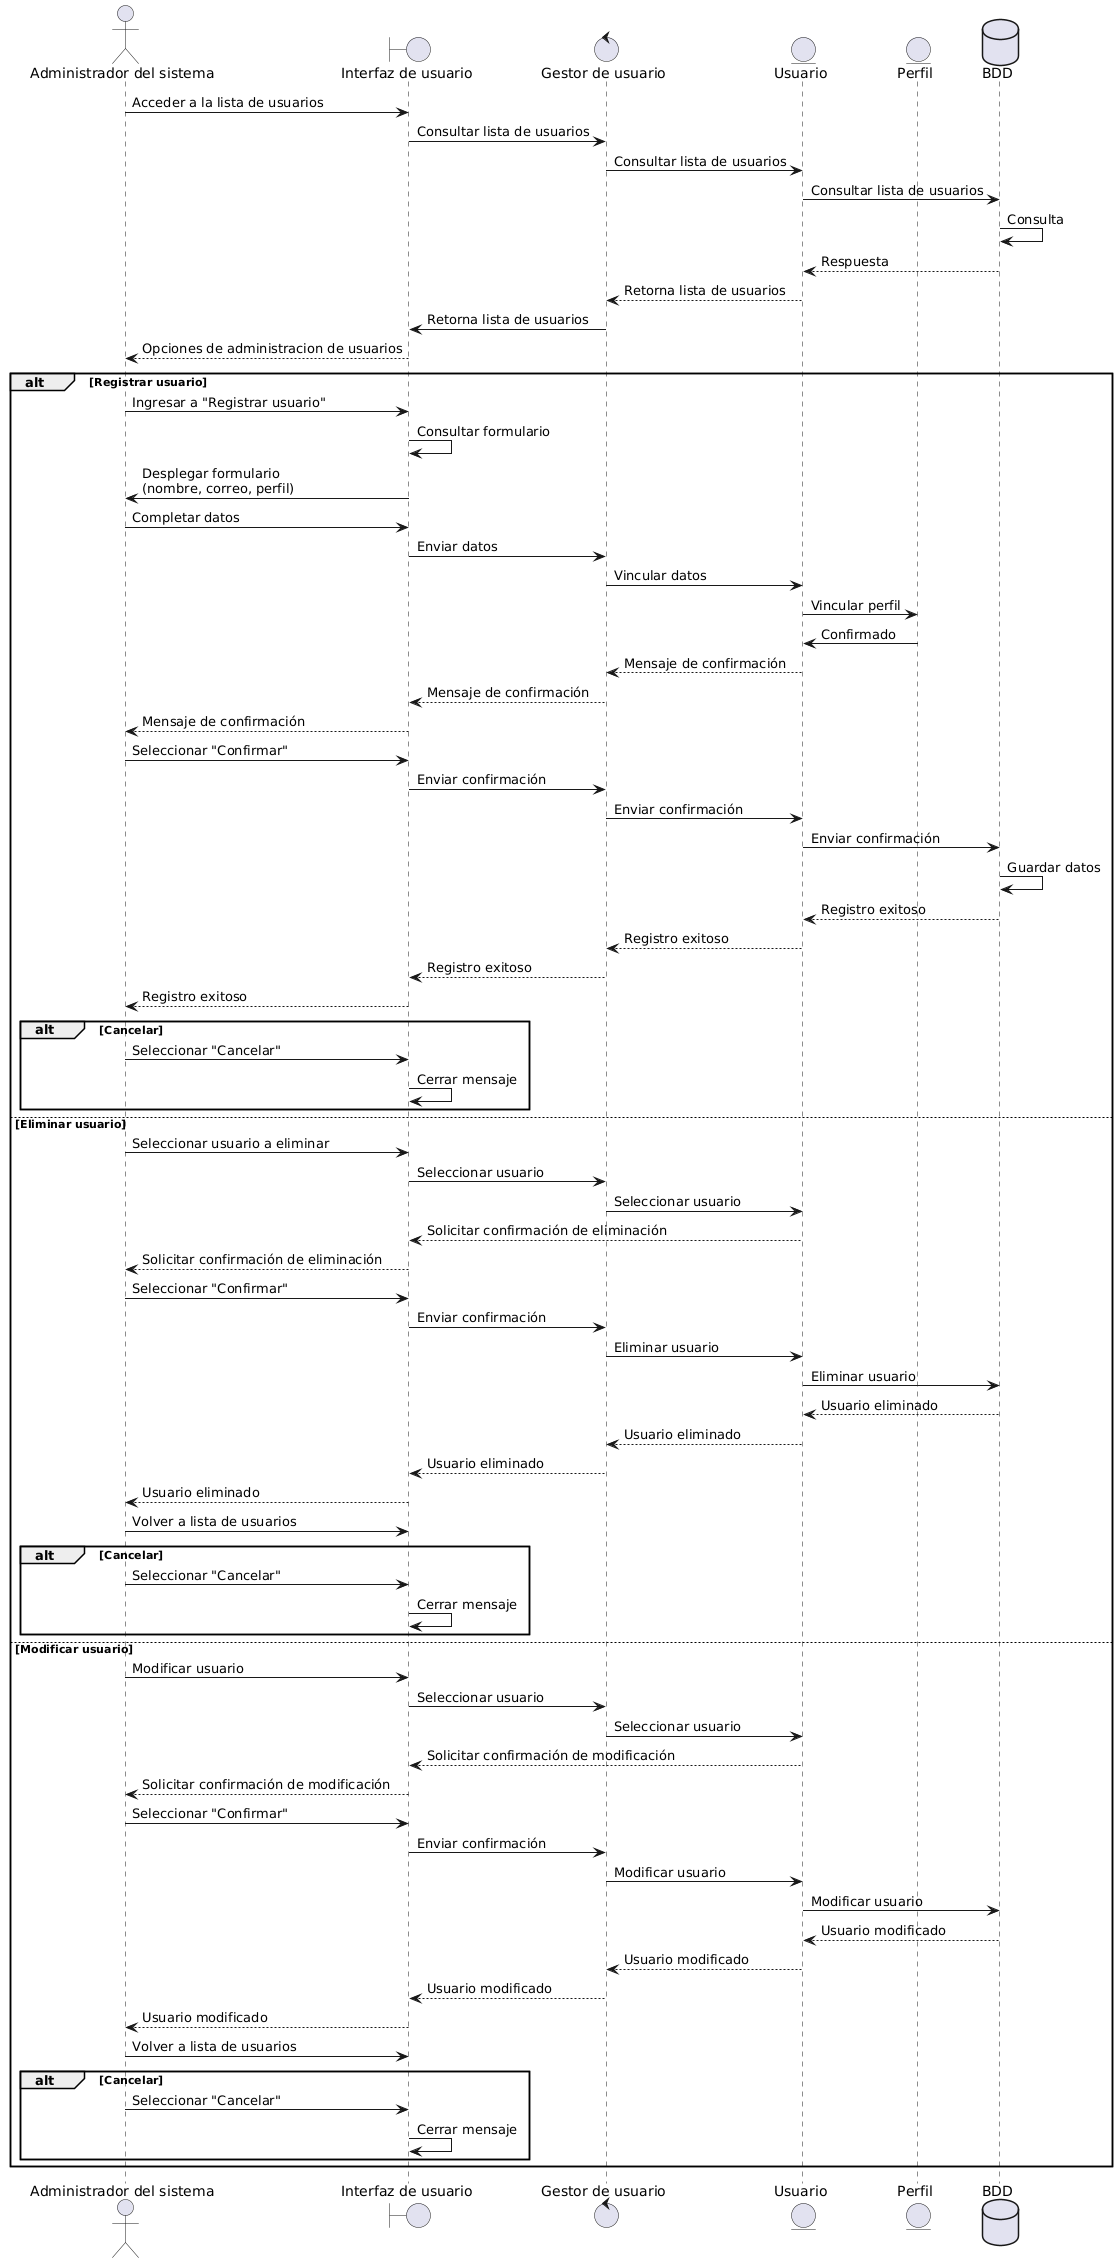

The diagram above was rendered by PlantUML. Its source (embedded in the PNG):
@startuml
actor "Administrador del sistema" as admin
boundary "Interfaz de usuario" as iu
control "Gestor de usuario" as lista
entity "Usuario" as usuario
entity "Perfil" as perfil
database "BDD" as bdd

' Flujo principal
admin -> iu: Acceder a la lista de usuarios
iu -> lista: Consultar lista de usuarios
lista -> usuario: Consultar lista de usuarios
usuario -> bdd: Consultar lista de usuarios
bdd -> bdd: Consulta
bdd --> usuario: Respuesta
usuario --> lista: Retorna lista de usuarios
lista -> iu: Retorna lista de usuarios
iu --> admin: Opciones de administracion de usuarios

alt Registrar usuario
    	admin -> iu: Ingresar a "Registrar usuario"
    	iu -> iu: Consultar formulario
	iu -> admin: Desplegar formulario\n(nombre, correo, perfil)
	admin -> iu: Completar datos
    	iu -> lista: Enviar datos
    	lista -> usuario: Vincular datos
    	usuario -> perfil: Vincular perfil
    	perfil -> usuario: Confirmado
    	usuario --> lista: Mensaje de confirmación
    	lista --> iu: Mensaje de confirmación
	iu --> admin: Mensaje de confirmación
	admin -> iu: Seleccionar "Confirmar"
    	iu -> lista: Enviar confirmación
    	lista -> usuario: Enviar confirmación
    	usuario -> bdd: Enviar confirmación
    	bdd -> bdd: Guardar datos
    	bdd --> usuario: Registro exitoso
    	usuario --> lista: Registro exitoso
    	lista --> iu: Registro exitoso
	iu --> admin: Registro exitoso
    	alt Cancelar
    	admin -> iu: Seleccionar "Cancelar"
    	iu -> iu: Cerrar mensaje
end

else Eliminar usuario
	admin -> iu: Seleccionar usuario a eliminar
    	iu -> lista: Seleccionar usuario
    	lista -> usuario: Seleccionar usuario
    	usuario --> iu: Solicitar confirmación de eliminación
	iu --> admin: Solicitar confirmación de eliminación
	admin -> iu: Seleccionar "Confirmar"
    	iu -> lista: Enviar confirmación
    	lista -> usuario: Eliminar usuario
    	usuario -> bdd: Eliminar usuario
    	bdd --> usuario: Usuario eliminado
    	usuario --> lista: Usuario eliminado
    	lista --> iu: Usuario eliminado
	iu --> admin: Usuario eliminado
	admin -> iu: Volver a lista de usuarios
    	alt Cancelar
    	admin -> iu: Seleccionar "Cancelar"
    	iu -> iu: Cerrar mensaje
	end

else Modificar usuario
	admin -> iu: Modificar usuario
    	iu -> lista: Seleccionar usuario
    	lista -> usuario: Seleccionar usuario
    	usuario --> iu: Solicitar confirmación de modificación
	iu --> admin: Solicitar confirmación de modificación
	admin -> iu: Seleccionar "Confirmar"
    	iu -> lista: Enviar confirmación
    	lista -> usuario: Modificar usuario
    	usuario -> bdd: Modificar usuario
    	bdd --> usuario: Usuario modificado
    	usuario --> lista: Usuario modificado
    	lista --> iu: Usuario modificado
	iu --> admin: Usuario modificado
	admin -> iu: Volver a lista de usuarios
	alt Cancelar
    	admin -> iu: Seleccionar "Cancelar"
    	iu -> iu: Cerrar mensaje
	end
end
@enduml